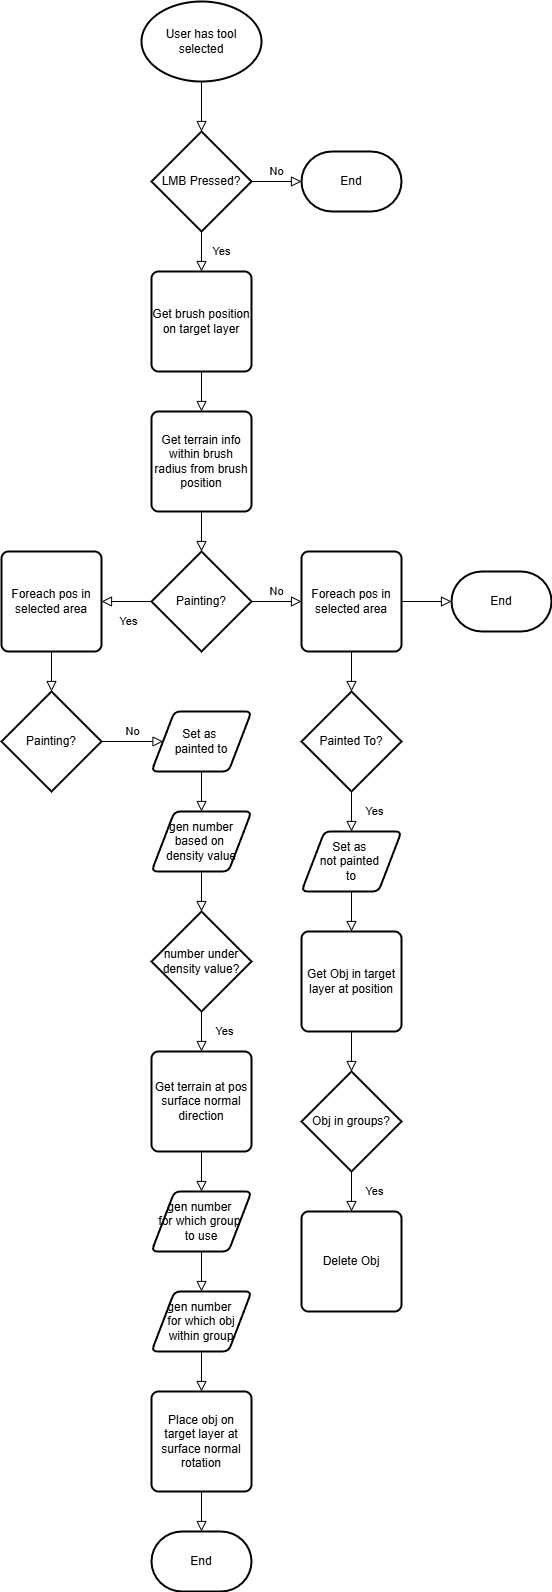

The diagram above was exported from draw.io. Its source (the exported page's mxGraphModel, read from the mxfile embedded in the PNG):
<mxGraphModel dx="2607" dy="2573" grid="1" gridSize="10" guides="1" tooltips="1" connect="1" arrows="1" fold="1" page="1" pageScale="1" pageWidth="827" pageHeight="1169" math="0" shadow="0">
  <root>
    <mxCell id="WIyWlLk6GJQsqaUBKTNV-0" />
    <mxCell id="WIyWlLk6GJQsqaUBKTNV-1" parent="WIyWlLk6GJQsqaUBKTNV-0" />
    <mxCell id="o7I4WhBsvTA5y4jjUv7H-3" value="Yes" style="rounded=0;html=1;jettySize=auto;orthogonalLoop=1;fontSize=11;endArrow=block;endFill=0;endSize=8;strokeWidth=1;shadow=0;labelBackgroundColor=none;edgeStyle=orthogonalEdgeStyle;exitX=0;exitY=0.5;exitDx=0;exitDy=0;exitPerimeter=0;align=center;labelPosition=center;verticalLabelPosition=middle;verticalAlign=middle;spacingTop=0;spacing=0;spacingRight=0;spacingLeft=5;entryX=1;entryY=0.5;entryDx=0;entryDy=0;" edge="1" parent="WIyWlLk6GJQsqaUBKTNV-1" source="o7I4WhBsvTA5y4jjUv7H-7" target="o7I4WhBsvTA5y4jjUv7H-30">
      <mxGeometry y="20" relative="1" as="geometry">
        <mxPoint as="offset" />
        <mxPoint x="450.5" y="510" as="sourcePoint" />
        <mxPoint x="700" y="650" as="targetPoint" />
      </mxGeometry>
    </mxCell>
    <mxCell id="o7I4WhBsvTA5y4jjUv7H-4" value="No" style="edgeStyle=orthogonalEdgeStyle;rounded=0;html=1;jettySize=auto;orthogonalLoop=1;fontSize=11;endArrow=block;endFill=0;endSize=8;strokeWidth=1;shadow=0;labelBackgroundColor=none;exitX=1;exitY=0.5;exitDx=0;exitDy=0;exitPerimeter=0;spacing=0;entryX=0;entryY=0.5;entryDx=0;entryDy=0;" edge="1" parent="WIyWlLk6GJQsqaUBKTNV-1" source="o7I4WhBsvTA5y4jjUv7H-7" target="o7I4WhBsvTA5y4jjUv7H-18">
      <mxGeometry y="10" relative="1" as="geometry">
        <mxPoint as="offset" />
        <mxPoint x="500" y="460" as="sourcePoint" />
        <mxPoint x="800" y="550" as="targetPoint" />
      </mxGeometry>
    </mxCell>
    <mxCell id="o7I4WhBsvTA5y4jjUv7H-6" style="edgeStyle=orthogonalEdgeStyle;rounded=0;orthogonalLoop=1;jettySize=auto;html=1;exitX=0.5;exitY=1;exitDx=0;exitDy=0;entryX=0.5;entryY=0;entryDx=0;entryDy=0;endSize=8;endArrow=block;endFill=0;entryPerimeter=0;" edge="1" parent="WIyWlLk6GJQsqaUBKTNV-1" source="o7I4WhBsvTA5y4jjUv7H-5" target="o7I4WhBsvTA5y4jjUv7H-10">
      <mxGeometry relative="1" as="geometry">
        <mxPoint x="700" y="80" as="targetPoint" />
      </mxGeometry>
    </mxCell>
    <mxCell id="o7I4WhBsvTA5y4jjUv7H-5" value="User has tool selected" style="whiteSpace=wrap;html=1;strokeWidth=2;shape=mxgraph.flowchart.start_1;" vertex="1" parent="WIyWlLk6GJQsqaUBKTNV-1">
      <mxGeometry x="640" y="-50" width="120" height="80" as="geometry" />
    </mxCell>
    <mxCell id="o7I4WhBsvTA5y4jjUv7H-7" value="Painting?" style="strokeWidth=2;html=1;shape=mxgraph.flowchart.decision;whiteSpace=wrap;" vertex="1" parent="WIyWlLk6GJQsqaUBKTNV-1">
      <mxGeometry x="650" y="500" width="100" height="100" as="geometry" />
    </mxCell>
    <mxCell id="o7I4WhBsvTA5y4jjUv7H-8" value="Yes" style="rounded=0;html=1;jettySize=auto;orthogonalLoop=1;fontSize=11;endArrow=block;endFill=0;endSize=8;strokeWidth=1;shadow=0;labelBackgroundColor=none;edgeStyle=orthogonalEdgeStyle;exitX=0.5;exitY=1;exitDx=0;exitDy=0;exitPerimeter=0;align=center;labelPosition=center;verticalLabelPosition=middle;verticalAlign=middle;spacingTop=0;spacing=0;spacingRight=0;spacingLeft=0;entryX=0.5;entryY=0;entryDx=0;entryDy=0;" edge="1" source="o7I4WhBsvTA5y4jjUv7H-10" parent="WIyWlLk6GJQsqaUBKTNV-1" target="o7I4WhBsvTA5y4jjUv7H-12">
      <mxGeometry y="20" relative="1" as="geometry">
        <mxPoint as="offset" />
        <mxPoint x="700.5" y="180" as="sourcePoint" />
        <mxPoint x="700" y="220" as="targetPoint" />
      </mxGeometry>
    </mxCell>
    <mxCell id="o7I4WhBsvTA5y4jjUv7H-9" value="No" style="edgeStyle=orthogonalEdgeStyle;rounded=0;html=1;jettySize=auto;orthogonalLoop=1;fontSize=11;endArrow=block;endFill=0;endSize=8;strokeWidth=1;shadow=0;labelBackgroundColor=none;exitX=1;exitY=0.5;exitDx=0;exitDy=0;exitPerimeter=0;entryX=0;entryY=0.5;entryDx=0;entryDy=0;entryPerimeter=0;" edge="1" source="o7I4WhBsvTA5y4jjUv7H-10" parent="WIyWlLk6GJQsqaUBKTNV-1" target="o7I4WhBsvTA5y4jjUv7H-11">
      <mxGeometry y="10" relative="1" as="geometry">
        <mxPoint as="offset" />
        <mxPoint x="750" y="130" as="sourcePoint" />
        <mxPoint x="800" y="129.5" as="targetPoint" />
      </mxGeometry>
    </mxCell>
    <mxCell id="o7I4WhBsvTA5y4jjUv7H-10" value="LMB Pressed?" style="strokeWidth=2;html=1;shape=mxgraph.flowchart.decision;whiteSpace=wrap;" vertex="1" parent="WIyWlLk6GJQsqaUBKTNV-1">
      <mxGeometry x="650" y="80" width="100" height="100" as="geometry" />
    </mxCell>
    <mxCell id="o7I4WhBsvTA5y4jjUv7H-11" value="End" style="strokeWidth=2;html=1;shape=mxgraph.flowchart.terminator;whiteSpace=wrap;" vertex="1" parent="WIyWlLk6GJQsqaUBKTNV-1">
      <mxGeometry x="800" y="100" width="100" height="60" as="geometry" />
    </mxCell>
    <mxCell id="o7I4WhBsvTA5y4jjUv7H-14" style="edgeStyle=orthogonalEdgeStyle;rounded=0;orthogonalLoop=1;jettySize=auto;html=1;exitX=0.5;exitY=1;exitDx=0;exitDy=0;entryX=0.5;entryY=0;entryDx=0;entryDy=0;endSize=8;endArrow=block;endFill=0;" edge="1" parent="WIyWlLk6GJQsqaUBKTNV-1" source="o7I4WhBsvTA5y4jjUv7H-12" target="o7I4WhBsvTA5y4jjUv7H-13">
      <mxGeometry relative="1" as="geometry" />
    </mxCell>
    <mxCell id="o7I4WhBsvTA5y4jjUv7H-12" value="Get brush position on target layer" style="rounded=1;whiteSpace=wrap;html=1;absoluteArcSize=1;arcSize=14;strokeWidth=2;" vertex="1" parent="WIyWlLk6GJQsqaUBKTNV-1">
      <mxGeometry x="650" y="220" width="100" height="100" as="geometry" />
    </mxCell>
    <mxCell id="o7I4WhBsvTA5y4jjUv7H-13" value="Get terrain info within brush radius from brush position" style="rounded=1;whiteSpace=wrap;html=1;absoluteArcSize=1;arcSize=14;strokeWidth=2;" vertex="1" parent="WIyWlLk6GJQsqaUBKTNV-1">
      <mxGeometry x="650" y="360" width="100" height="100" as="geometry" />
    </mxCell>
    <mxCell id="o7I4WhBsvTA5y4jjUv7H-15" style="edgeStyle=orthogonalEdgeStyle;rounded=0;orthogonalLoop=1;jettySize=auto;html=1;exitX=0.5;exitY=1;exitDx=0;exitDy=0;entryX=0.5;entryY=0;entryDx=0;entryDy=0;entryPerimeter=0;endSize=8;endArrow=block;endFill=0;" edge="1" parent="WIyWlLk6GJQsqaUBKTNV-1" source="o7I4WhBsvTA5y4jjUv7H-13" target="o7I4WhBsvTA5y4jjUv7H-7">
      <mxGeometry relative="1" as="geometry" />
    </mxCell>
    <mxCell id="o7I4WhBsvTA5y4jjUv7H-18" value="Foreach pos in selected area" style="rounded=1;whiteSpace=wrap;html=1;absoluteArcSize=1;arcSize=14;strokeWidth=2;" vertex="1" parent="WIyWlLk6GJQsqaUBKTNV-1">
      <mxGeometry x="800" y="500" width="100" height="100" as="geometry" />
    </mxCell>
    <mxCell id="o7I4WhBsvTA5y4jjUv7H-19" value="Painted To?" style="strokeWidth=2;html=1;shape=mxgraph.flowchart.decision;whiteSpace=wrap;" vertex="1" parent="WIyWlLk6GJQsqaUBKTNV-1">
      <mxGeometry x="800" y="640" width="100" height="100" as="geometry" />
    </mxCell>
    <mxCell id="o7I4WhBsvTA5y4jjUv7H-20" style="edgeStyle=orthogonalEdgeStyle;rounded=0;orthogonalLoop=1;jettySize=auto;html=1;exitX=0.5;exitY=1;exitDx=0;exitDy=0;entryX=0.5;entryY=0;entryDx=0;entryDy=0;entryPerimeter=0;endSize=8;endArrow=block;endFill=0;" edge="1" parent="WIyWlLk6GJQsqaUBKTNV-1" source="o7I4WhBsvTA5y4jjUv7H-18" target="o7I4WhBsvTA5y4jjUv7H-19">
      <mxGeometry relative="1" as="geometry" />
    </mxCell>
    <mxCell id="o7I4WhBsvTA5y4jjUv7H-21" value="Yes" style="rounded=0;html=1;jettySize=auto;orthogonalLoop=1;fontSize=11;endArrow=block;endFill=0;endSize=8;strokeWidth=1;shadow=0;labelBackgroundColor=none;edgeStyle=orthogonalEdgeStyle;exitX=0.5;exitY=1;exitDx=0;exitDy=0;exitPerimeter=0;align=center;labelPosition=center;verticalLabelPosition=middle;verticalAlign=middle;spacingTop=0;spacing=0;spacingRight=0;spacingLeft=5;entryX=0.5;entryY=0;entryDx=0;entryDy=0;" edge="1" parent="WIyWlLk6GJQsqaUBKTNV-1" source="o7I4WhBsvTA5y4jjUv7H-19" target="o7I4WhBsvTA5y4jjUv7H-23">
      <mxGeometry y="20" relative="1" as="geometry">
        <mxPoint as="offset" />
        <mxPoint x="999.5" y="600" as="sourcePoint" />
        <mxPoint x="999.5" y="650" as="targetPoint" />
      </mxGeometry>
    </mxCell>
    <mxCell id="o7I4WhBsvTA5y4jjUv7H-25" style="edgeStyle=orthogonalEdgeStyle;rounded=0;orthogonalLoop=1;jettySize=auto;html=1;exitX=0.5;exitY=1;exitDx=0;exitDy=0;entryX=0.5;entryY=0;entryDx=0;entryDy=0;endSize=8;endArrow=block;endFill=0;" edge="1" parent="WIyWlLk6GJQsqaUBKTNV-1" source="o7I4WhBsvTA5y4jjUv7H-23" target="o7I4WhBsvTA5y4jjUv7H-24">
      <mxGeometry relative="1" as="geometry" />
    </mxCell>
    <mxCell id="o7I4WhBsvTA5y4jjUv7H-23" value="Set as&amp;nbsp;&lt;div&gt;not painted&amp;nbsp;&lt;/div&gt;&lt;div&gt;to&lt;/div&gt;" style="shape=parallelogram;html=1;strokeWidth=2;perimeter=parallelogramPerimeter;whiteSpace=wrap;rounded=1;arcSize=12;size=0.23;" vertex="1" parent="WIyWlLk6GJQsqaUBKTNV-1">
      <mxGeometry x="800" y="780" width="100" height="60" as="geometry" />
    </mxCell>
    <mxCell id="o7I4WhBsvTA5y4jjUv7H-24" value="Get Obj in target layer at position" style="rounded=1;whiteSpace=wrap;html=1;absoluteArcSize=1;arcSize=14;strokeWidth=2;" vertex="1" parent="WIyWlLk6GJQsqaUBKTNV-1">
      <mxGeometry x="800" y="880" width="100" height="100" as="geometry" />
    </mxCell>
    <mxCell id="o7I4WhBsvTA5y4jjUv7H-26" value="Yes" style="rounded=0;html=1;jettySize=auto;orthogonalLoop=1;fontSize=11;endArrow=block;endFill=0;endSize=8;strokeWidth=1;shadow=0;labelBackgroundColor=none;edgeStyle=orthogonalEdgeStyle;exitX=0.5;exitY=1;exitDx=0;exitDy=0;exitPerimeter=0;align=center;labelPosition=center;verticalLabelPosition=middle;verticalAlign=middle;spacingTop=0;spacing=0;spacingRight=0;spacingLeft=5;entryX=0.5;entryY=0;entryDx=0;entryDy=0;" edge="1" parent="WIyWlLk6GJQsqaUBKTNV-1" source="o7I4WhBsvTA5y4jjUv7H-27" target="o7I4WhBsvTA5y4jjUv7H-29">
      <mxGeometry y="20" relative="1" as="geometry">
        <mxPoint as="offset" />
        <mxPoint x="750.5" y="910" as="sourcePoint" />
        <mxPoint x="1000" y="1050" as="targetPoint" />
      </mxGeometry>
    </mxCell>
    <mxCell id="o7I4WhBsvTA5y4jjUv7H-27" value="Obj in groups?" style="strokeWidth=2;html=1;shape=mxgraph.flowchart.decision;whiteSpace=wrap;" vertex="1" parent="WIyWlLk6GJQsqaUBKTNV-1">
      <mxGeometry x="800" y="1020" width="100" height="100" as="geometry" />
    </mxCell>
    <mxCell id="o7I4WhBsvTA5y4jjUv7H-28" style="edgeStyle=orthogonalEdgeStyle;rounded=0;orthogonalLoop=1;jettySize=auto;html=1;exitX=0.5;exitY=1;exitDx=0;exitDy=0;entryX=0.5;entryY=0;entryDx=0;entryDy=0;entryPerimeter=0;endSize=8;endArrow=block;endFill=0;" edge="1" parent="WIyWlLk6GJQsqaUBKTNV-1" target="o7I4WhBsvTA5y4jjUv7H-27" source="o7I4WhBsvTA5y4jjUv7H-24">
      <mxGeometry relative="1" as="geometry">
        <mxPoint x="1000" y="860" as="sourcePoint" />
      </mxGeometry>
    </mxCell>
    <mxCell id="o7I4WhBsvTA5y4jjUv7H-29" value="Delete Obj" style="rounded=1;whiteSpace=wrap;html=1;absoluteArcSize=1;arcSize=14;strokeWidth=2;" vertex="1" parent="WIyWlLk6GJQsqaUBKTNV-1">
      <mxGeometry x="800" y="1160" width="100" height="100" as="geometry" />
    </mxCell>
    <mxCell id="o7I4WhBsvTA5y4jjUv7H-30" value="Foreach pos in selected area" style="rounded=1;whiteSpace=wrap;html=1;absoluteArcSize=1;arcSize=14;strokeWidth=2;" vertex="1" parent="WIyWlLk6GJQsqaUBKTNV-1">
      <mxGeometry x="500" y="500" width="100" height="100" as="geometry" />
    </mxCell>
    <mxCell id="o7I4WhBsvTA5y4jjUv7H-31" value="No" style="edgeStyle=orthogonalEdgeStyle;rounded=0;html=1;jettySize=auto;orthogonalLoop=1;fontSize=11;endArrow=block;endFill=0;endSize=8;strokeWidth=1;shadow=0;labelBackgroundColor=none;exitX=1;exitY=0.5;exitDx=0;exitDy=0;exitPerimeter=0;spacing=0;entryX=0;entryY=0.5;entryDx=0;entryDy=0;" edge="1" parent="WIyWlLk6GJQsqaUBKTNV-1" source="o7I4WhBsvTA5y4jjUv7H-32" target="o7I4WhBsvTA5y4jjUv7H-34">
      <mxGeometry y="10" relative="1" as="geometry">
        <mxPoint as="offset" />
        <mxPoint x="500" y="740" as="sourcePoint" />
        <mxPoint x="600" y="830" as="targetPoint" />
      </mxGeometry>
    </mxCell>
    <mxCell id="o7I4WhBsvTA5y4jjUv7H-32" value="Painting?" style="strokeWidth=2;html=1;shape=mxgraph.flowchart.decision;whiteSpace=wrap;" vertex="1" parent="WIyWlLk6GJQsqaUBKTNV-1">
      <mxGeometry x="500" y="640" width="100" height="100" as="geometry" />
    </mxCell>
    <mxCell id="o7I4WhBsvTA5y4jjUv7H-33" style="edgeStyle=orthogonalEdgeStyle;rounded=0;orthogonalLoop=1;jettySize=auto;html=1;exitX=0.5;exitY=1;exitDx=0;exitDy=0;entryX=0.5;entryY=0;entryDx=0;entryDy=0;entryPerimeter=0;endSize=8;endArrow=block;endFill=0;" edge="1" parent="WIyWlLk6GJQsqaUBKTNV-1" target="o7I4WhBsvTA5y4jjUv7H-32" source="o7I4WhBsvTA5y4jjUv7H-30">
      <mxGeometry relative="1" as="geometry">
        <mxPoint x="700" y="740" as="sourcePoint" />
      </mxGeometry>
    </mxCell>
    <mxCell id="o7I4WhBsvTA5y4jjUv7H-36" style="edgeStyle=orthogonalEdgeStyle;rounded=0;orthogonalLoop=1;jettySize=auto;html=1;exitX=0.5;exitY=1;exitDx=0;exitDy=0;entryX=0.5;entryY=0;entryDx=0;entryDy=0;endSize=8;endArrow=block;endFill=0;" edge="1" parent="WIyWlLk6GJQsqaUBKTNV-1" source="o7I4WhBsvTA5y4jjUv7H-34" target="o7I4WhBsvTA5y4jjUv7H-35">
      <mxGeometry relative="1" as="geometry" />
    </mxCell>
    <mxCell id="o7I4WhBsvTA5y4jjUv7H-34" value="Set as&amp;nbsp;&lt;div&gt;painted&amp;nbsp;&lt;span style=&quot;background-color: transparent; color: light-dark(rgb(0, 0, 0), rgb(255, 255, 255));&quot;&gt;to&lt;/span&gt;&lt;/div&gt;" style="shape=parallelogram;html=1;strokeWidth=2;perimeter=parallelogramPerimeter;whiteSpace=wrap;rounded=1;arcSize=12;size=0.23;" vertex="1" parent="WIyWlLk6GJQsqaUBKTNV-1">
      <mxGeometry x="650" y="660" width="100" height="60" as="geometry" />
    </mxCell>
    <mxCell id="o7I4WhBsvTA5y4jjUv7H-35" value="gen number based on&amp;nbsp;&lt;div&gt;density value&lt;/div&gt;" style="shape=parallelogram;html=1;strokeWidth=2;perimeter=parallelogramPerimeter;whiteSpace=wrap;rounded=1;arcSize=12;size=0.23;" vertex="1" parent="WIyWlLk6GJQsqaUBKTNV-1">
      <mxGeometry x="650" y="760" width="100" height="60" as="geometry" />
    </mxCell>
    <mxCell id="o7I4WhBsvTA5y4jjUv7H-37" value="number under density value?" style="strokeWidth=2;html=1;shape=mxgraph.flowchart.decision;whiteSpace=wrap;" vertex="1" parent="WIyWlLk6GJQsqaUBKTNV-1">
      <mxGeometry x="650" y="860" width="100" height="100" as="geometry" />
    </mxCell>
    <mxCell id="o7I4WhBsvTA5y4jjUv7H-38" value="Yes" style="rounded=0;html=1;jettySize=auto;orthogonalLoop=1;fontSize=11;endArrow=block;endFill=0;endSize=8;strokeWidth=1;shadow=0;labelBackgroundColor=none;edgeStyle=orthogonalEdgeStyle;exitX=0.5;exitY=1;exitDx=0;exitDy=0;exitPerimeter=0;align=center;labelPosition=center;verticalLabelPosition=middle;verticalAlign=middle;spacingTop=0;spacing=0;spacingRight=0;spacingLeft=5;entryX=0.5;entryY=0;entryDx=0;entryDy=0;" edge="1" parent="WIyWlLk6GJQsqaUBKTNV-1" source="o7I4WhBsvTA5y4jjUv7H-37" target="o7I4WhBsvTA5y4jjUv7H-40">
      <mxGeometry y="20" relative="1" as="geometry">
        <mxPoint as="offset" />
        <mxPoint x="549.5" y="800" as="sourcePoint" />
        <mxPoint x="550" y="840" as="targetPoint" />
      </mxGeometry>
    </mxCell>
    <mxCell id="o7I4WhBsvTA5y4jjUv7H-39" style="edgeStyle=orthogonalEdgeStyle;rounded=0;orthogonalLoop=1;jettySize=auto;html=1;exitX=0.5;exitY=1;exitDx=0;exitDy=0;entryX=0.5;entryY=0;entryDx=0;entryDy=0;entryPerimeter=0;endSize=8;endArrow=block;endFill=0;" edge="1" parent="WIyWlLk6GJQsqaUBKTNV-1" source="o7I4WhBsvTA5y4jjUv7H-35" target="o7I4WhBsvTA5y4jjUv7H-37">
      <mxGeometry relative="1" as="geometry" />
    </mxCell>
    <mxCell id="o7I4WhBsvTA5y4jjUv7H-40" value="Get terrain at pos surface normal direction" style="rounded=1;whiteSpace=wrap;html=1;absoluteArcSize=1;arcSize=14;strokeWidth=2;" vertex="1" parent="WIyWlLk6GJQsqaUBKTNV-1">
      <mxGeometry x="650" y="1000" width="100" height="100" as="geometry" />
    </mxCell>
    <mxCell id="o7I4WhBsvTA5y4jjUv7H-41" style="edgeStyle=orthogonalEdgeStyle;rounded=0;orthogonalLoop=1;jettySize=auto;html=1;exitX=0.5;exitY=1;exitDx=0;exitDy=0;entryX=0.5;entryY=0;entryDx=0;entryDy=0;endSize=8;endArrow=block;endFill=0;" edge="1" parent="WIyWlLk6GJQsqaUBKTNV-1" target="o7I4WhBsvTA5y4jjUv7H-42" source="o7I4WhBsvTA5y4jjUv7H-40">
      <mxGeometry relative="1" as="geometry">
        <mxPoint x="700" y="800" as="sourcePoint" />
      </mxGeometry>
    </mxCell>
    <mxCell id="o7I4WhBsvTA5y4jjUv7H-42" value="gen number&amp;nbsp;&lt;div&gt;for which group&amp;nbsp;&lt;/div&gt;&lt;div&gt;to use&lt;/div&gt;" style="shape=parallelogram;html=1;strokeWidth=2;perimeter=parallelogramPerimeter;whiteSpace=wrap;rounded=1;arcSize=12;size=0.23;" vertex="1" parent="WIyWlLk6GJQsqaUBKTNV-1">
      <mxGeometry x="650" y="1140" width="100" height="60" as="geometry" />
    </mxCell>
    <mxCell id="o7I4WhBsvTA5y4jjUv7H-43" style="edgeStyle=orthogonalEdgeStyle;rounded=0;orthogonalLoop=1;jettySize=auto;html=1;exitX=0.5;exitY=1;exitDx=0;exitDy=0;entryX=0.5;entryY=0;entryDx=0;entryDy=0;endSize=8;endArrow=block;endFill=0;" edge="1" parent="WIyWlLk6GJQsqaUBKTNV-1" source="o7I4WhBsvTA5y4jjUv7H-42" target="o7I4WhBsvTA5y4jjUv7H-44">
      <mxGeometry relative="1" as="geometry">
        <mxPoint x="850" y="1080" as="targetPoint" />
      </mxGeometry>
    </mxCell>
    <mxCell id="o7I4WhBsvTA5y4jjUv7H-44" value="gen number&amp;nbsp;&lt;div&gt;for which obj within group&lt;br&gt;&lt;/div&gt;" style="shape=parallelogram;html=1;strokeWidth=2;perimeter=parallelogramPerimeter;whiteSpace=wrap;rounded=1;arcSize=12;size=0.23;" vertex="1" parent="WIyWlLk6GJQsqaUBKTNV-1">
      <mxGeometry x="650" y="1240" width="100" height="60" as="geometry" />
    </mxCell>
    <mxCell id="o7I4WhBsvTA5y4jjUv7H-45" style="edgeStyle=orthogonalEdgeStyle;rounded=0;orthogonalLoop=1;jettySize=auto;html=1;exitX=0.5;exitY=1;exitDx=0;exitDy=0;entryX=0.5;entryY=0;entryDx=0;entryDy=0;endSize=8;endArrow=block;endFill=0;" edge="1" source="o7I4WhBsvTA5y4jjUv7H-44" parent="WIyWlLk6GJQsqaUBKTNV-1" target="o7I4WhBsvTA5y4jjUv7H-46">
      <mxGeometry relative="1" as="geometry">
        <mxPoint x="700" y="1320" as="targetPoint" />
      </mxGeometry>
    </mxCell>
    <mxCell id="o7I4WhBsvTA5y4jjUv7H-46" value="Place obj on target layer at surface normal rotation" style="rounded=1;whiteSpace=wrap;html=1;absoluteArcSize=1;arcSize=14;strokeWidth=2;" vertex="1" parent="WIyWlLk6GJQsqaUBKTNV-1">
      <mxGeometry x="650" y="1340" width="100" height="100" as="geometry" />
    </mxCell>
    <mxCell id="o7I4WhBsvTA5y4jjUv7H-47" value="End" style="strokeWidth=2;html=1;shape=mxgraph.flowchart.terminator;whiteSpace=wrap;" vertex="1" parent="WIyWlLk6GJQsqaUBKTNV-1">
      <mxGeometry x="650" y="1480" width="100" height="60" as="geometry" />
    </mxCell>
    <mxCell id="o7I4WhBsvTA5y4jjUv7H-48" style="edgeStyle=orthogonalEdgeStyle;rounded=0;orthogonalLoop=1;jettySize=auto;html=1;exitX=0.5;exitY=1;exitDx=0;exitDy=0;entryX=0.5;entryY=0;entryDx=0;entryDy=0;entryPerimeter=0;endSize=8;endArrow=block;endFill=0;" edge="1" parent="WIyWlLk6GJQsqaUBKTNV-1" source="o7I4WhBsvTA5y4jjUv7H-46" target="o7I4WhBsvTA5y4jjUv7H-47">
      <mxGeometry relative="1" as="geometry" />
    </mxCell>
    <mxCell id="o7I4WhBsvTA5y4jjUv7H-49" value="End" style="strokeWidth=2;html=1;shape=mxgraph.flowchart.terminator;whiteSpace=wrap;" vertex="1" parent="WIyWlLk6GJQsqaUBKTNV-1">
      <mxGeometry x="950" y="520" width="100" height="60" as="geometry" />
    </mxCell>
    <mxCell id="o7I4WhBsvTA5y4jjUv7H-50" style="edgeStyle=orthogonalEdgeStyle;rounded=0;orthogonalLoop=1;jettySize=auto;html=1;exitX=1;exitY=0.5;exitDx=0;exitDy=0;entryX=0;entryY=0.5;entryDx=0;entryDy=0;entryPerimeter=0;endSize=8;endArrow=block;endFill=0;" edge="1" parent="WIyWlLk6GJQsqaUBKTNV-1" source="o7I4WhBsvTA5y4jjUv7H-18" target="o7I4WhBsvTA5y4jjUv7H-49">
      <mxGeometry relative="1" as="geometry" />
    </mxCell>
  </root>
</mxGraphModel>